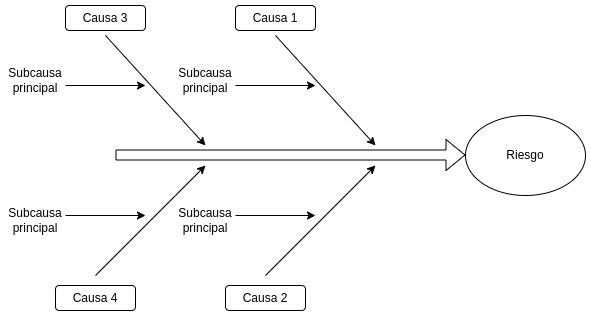

The diagram above was exported from draw.io. Its source (the exported page's mxGraphModel, read from the mxfile embedded in the PNG):
<mxGraphModel dx="1125" dy="620" grid="1" gridSize="10" guides="1" tooltips="1" connect="1" arrows="1" fold="1" page="1" pageScale="1" pageWidth="1100" pageHeight="850" math="0" shadow="0">
  <root>
    <mxCell id="0" />
    <mxCell id="1" parent="0" />
    <mxCell id="2" value="Riesgo" style="ellipse;whiteSpace=wrap;html=1;" vertex="1" parent="1">
      <mxGeometry x="600" y="220" width="120" height="80" as="geometry" />
    </mxCell>
    <mxCell id="3" value="" style="shape=flexArrow;endArrow=classic;html=1;rounded=0;" edge="1" parent="1">
      <mxGeometry width="50" height="50" relative="1" as="geometry">
        <mxPoint x="250" y="259.4999999999999" as="sourcePoint" />
        <mxPoint x="600" y="259.4999999999999" as="targetPoint" />
      </mxGeometry>
    </mxCell>
    <mxCell id="4" value="" style="endArrow=classic;html=1;rounded=0;" edge="1" parent="1">
      <mxGeometry width="50" height="50" relative="1" as="geometry">
        <mxPoint x="230" y="380" as="sourcePoint" />
        <mxPoint x="340" y="270" as="targetPoint" />
        <Array as="points">
          <mxPoint x="310" y="300" />
        </Array>
      </mxGeometry>
    </mxCell>
    <mxCell id="5" value="" style="endArrow=classic;html=1;rounded=0;" edge="1" parent="1">
      <mxGeometry width="50" height="50" relative="1" as="geometry">
        <mxPoint x="400" y="380" as="sourcePoint" />
        <mxPoint x="510" y="270" as="targetPoint" />
        <Array as="points">
          <mxPoint x="480" y="300" />
        </Array>
      </mxGeometry>
    </mxCell>
    <mxCell id="6" value="" style="endArrow=classic;html=1;rounded=0;" edge="1" parent="1">
      <mxGeometry width="50" height="50" relative="1" as="geometry">
        <mxPoint x="240" y="140" as="sourcePoint" />
        <mxPoint x="340" y="250" as="targetPoint" />
        <Array as="points" />
      </mxGeometry>
    </mxCell>
    <mxCell id="7" value="" style="endArrow=classic;html=1;rounded=0;" edge="1" parent="1">
      <mxGeometry width="50" height="50" relative="1" as="geometry">
        <mxPoint x="410" y="140" as="sourcePoint" />
        <mxPoint x="510" y="250" as="targetPoint" />
        <Array as="points" />
      </mxGeometry>
    </mxCell>
    <mxCell id="8" value="" style="endArrow=classic;html=1;rounded=0;" edge="1" parent="1">
      <mxGeometry width="50" height="50" relative="1" as="geometry">
        <mxPoint x="200" y="320" as="sourcePoint" />
        <mxPoint x="280" y="320" as="targetPoint" />
      </mxGeometry>
    </mxCell>
    <mxCell id="9" value="" style="endArrow=classic;html=1;rounded=0;" edge="1" parent="1">
      <mxGeometry width="50" height="50" relative="1" as="geometry">
        <mxPoint x="200" y="190.0000000000001" as="sourcePoint" />
        <mxPoint x="280" y="190.0000000000001" as="targetPoint" />
      </mxGeometry>
    </mxCell>
    <mxCell id="10" value="" style="endArrow=classic;html=1;rounded=0;" edge="1" parent="1">
      <mxGeometry width="50" height="50" relative="1" as="geometry">
        <mxPoint x="370" y="190.0000000000001" as="sourcePoint" />
        <mxPoint x="450" y="190.0000000000001" as="targetPoint" />
      </mxGeometry>
    </mxCell>
    <mxCell id="11" value="" style="endArrow=classic;html=1;rounded=0;" edge="1" parent="1">
      <mxGeometry width="50" height="50" relative="1" as="geometry">
        <mxPoint x="370" y="320" as="sourcePoint" />
        <mxPoint x="450" y="320" as="targetPoint" />
      </mxGeometry>
    </mxCell>
    <mxCell id="12" value="Causa 1" style="rounded=1;whiteSpace=wrap;html=1;" vertex="1" parent="1">
      <mxGeometry x="370" y="110" width="80" height="25" as="geometry" />
    </mxCell>
    <mxCell id="13" value="Causa 2" style="rounded=1;whiteSpace=wrap;html=1;" vertex="1" parent="1">
      <mxGeometry x="360" y="390" width="80" height="25" as="geometry" />
    </mxCell>
    <mxCell id="14" value="Causa 3" style="rounded=1;whiteSpace=wrap;html=1;" vertex="1" parent="1">
      <mxGeometry x="200" y="110" width="80" height="25" as="geometry" />
    </mxCell>
    <mxCell id="15" value="Causa 4" style="rounded=1;whiteSpace=wrap;html=1;" vertex="1" parent="1">
      <mxGeometry x="190" y="390" width="80" height="25" as="geometry" />
    </mxCell>
    <mxCell id="16" value="Subcausa principal" style="text;html=1;strokeColor=none;fillColor=none;align=center;verticalAlign=middle;whiteSpace=wrap;rounded=0;" vertex="1" parent="1">
      <mxGeometry x="140" y="310" width="60" height="30" as="geometry" />
    </mxCell>
    <mxCell id="17" value="Subcausa principal" style="text;html=1;strokeColor=none;fillColor=none;align=center;verticalAlign=middle;whiteSpace=wrap;rounded=0;" vertex="1" parent="1">
      <mxGeometry x="140" y="170" width="60" height="30" as="geometry" />
    </mxCell>
    <mxCell id="18" value="Subcausa principal" style="text;html=1;strokeColor=none;fillColor=none;align=center;verticalAlign=middle;whiteSpace=wrap;rounded=0;" vertex="1" parent="1">
      <mxGeometry x="310" y="170" width="60" height="30" as="geometry" />
    </mxCell>
    <mxCell id="19" value="Subcausa principal" style="text;html=1;strokeColor=none;fillColor=none;align=center;verticalAlign=middle;whiteSpace=wrap;rounded=0;" vertex="1" parent="1">
      <mxGeometry x="310" y="310" width="60" height="30" as="geometry" />
    </mxCell>
  </root>
</mxGraphModel>